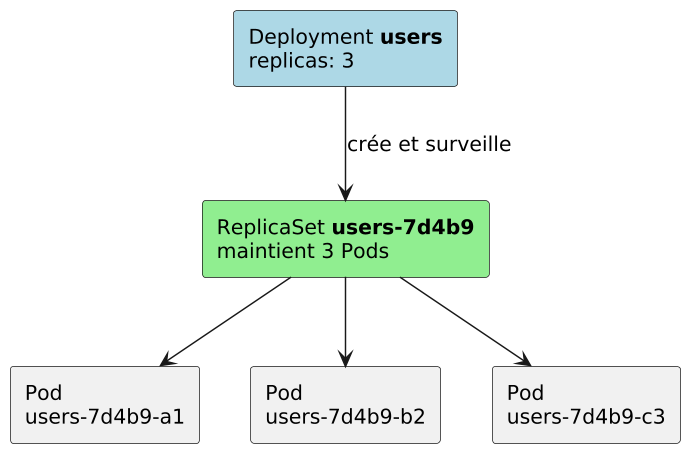

The diagram above was rendered by PlantUML. Its source (embedded in the PNG):
@startuml
skinparam shadowing false
skinparam dpi 140
skinparam defaultFontSize 14
rectangle "Deployment **users**\nreplicas: 3" as d #LightBlue
rectangle "ReplicaSet **users-7d4b9**\nmaintient 3 Pods" as rs #LightGreen
rectangle "Pod\nusers-7d4b9-a1" as p1
rectangle "Pod\nusers-7d4b9-b2" as p2
rectangle "Pod\nusers-7d4b9-c3" as p3
d --> rs : crée et surveille
rs --> p1
rs --> p2
rs --> p3
@enduml